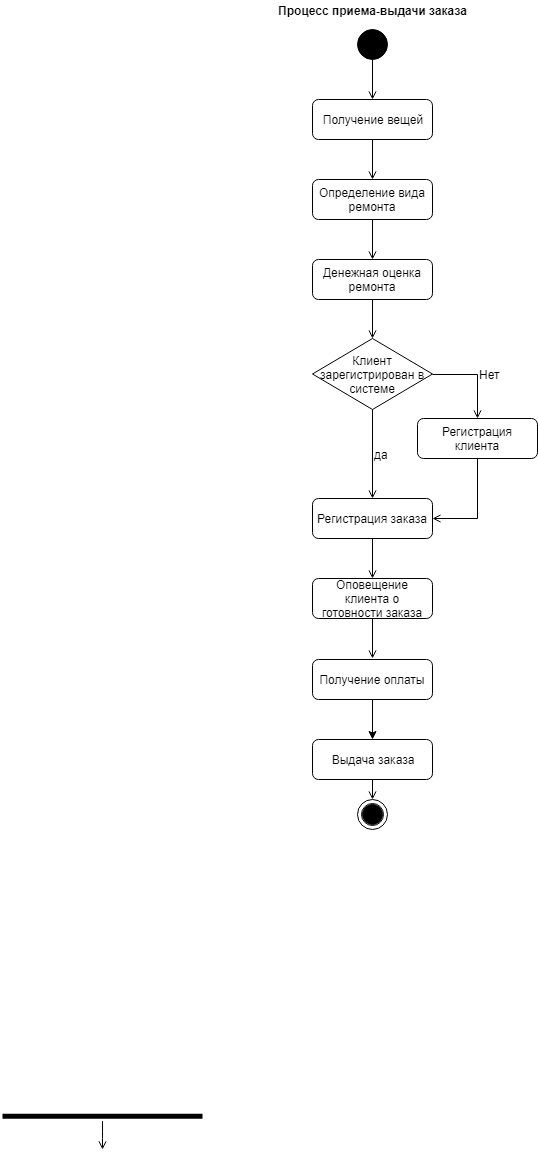

The diagram above was exported from draw.io. Its source (the exported page's mxGraphModel, read from the mxfile embedded in the PNG):
<mxGraphModel dx="1394" dy="764" grid="1" gridSize="10" guides="1" tooltips="1" connect="1" arrows="1" fold="1" page="1" pageScale="1" pageWidth="827" pageHeight="1169" background="#ffffff" math="0" shadow="0">
  <root>
    <mxCell id="0" />
    <mxCell id="1" parent="0" />
    <mxCell id="21" value="" style="edgeStyle=orthogonalEdgeStyle;rounded=1;html=1;endArrow=open;endFill=0;jettySize=auto;orthogonalLoop=1;strokeWidth=1;fontSize=12;exitX=0.5;exitY=1;" parent="1" target="22" edge="1">
      <mxGeometry relative="1" as="geometry">
        <mxPoint x="530" y="70" as="sourcePoint" />
      </mxGeometry>
    </mxCell>
    <mxCell id="22" value="Получение вещей" style="rounded=1;whiteSpace=wrap;html=1;fontSize=12;shadow=0;glass=0;comic=0;" parent="1" vertex="1">
      <mxGeometry x="470" y="110" width="120" height="40" as="geometry" />
    </mxCell>
    <mxCell id="27" value="" style="edgeStyle=orthogonalEdgeStyle;rounded=1;html=1;endArrow=open;endFill=0;jettySize=auto;orthogonalLoop=1;strokeWidth=1;fontSize=12;exitX=0.5;exitY=1;" parent="1" target="28" edge="1">
      <mxGeometry relative="1" as="geometry">
        <mxPoint x="530" y="150" as="sourcePoint" />
      </mxGeometry>
    </mxCell>
    <mxCell id="28" value="Определение вида ремонта" style="rounded=1;whiteSpace=wrap;html=1;fontSize=12;shadow=0;glass=0;comic=0;" parent="1" vertex="1">
      <mxGeometry x="470" y="190" width="120" height="40" as="geometry" />
    </mxCell>
    <mxCell id="29" value="" style="edgeStyle=orthogonalEdgeStyle;rounded=1;html=1;endArrow=open;endFill=0;jettySize=auto;orthogonalLoop=1;strokeWidth=1;fontSize=12;exitX=0.5;exitY=1;" parent="1" source="28" edge="1">
      <mxGeometry relative="1" as="geometry">
        <mxPoint x="540" y="160" as="sourcePoint" />
        <mxPoint x="530" y="270" as="targetPoint" />
      </mxGeometry>
    </mxCell>
    <mxCell id="35" value="Нет" style="edgeStyle=orthogonalEdgeStyle;rounded=0;html=1;endArrow=open;endFill=0;jettySize=auto;orthogonalLoop=1;strokeWidth=1;fontSize=12;entryX=0.5;entryY=0;labelPosition=right;verticalLabelPosition=middle;align=left;verticalAlign=middle;exitX=1;exitY=0.5;exitDx=0;exitDy=0;" parent="1" source="32" target="39" edge="1">
      <mxGeometry relative="1" as="geometry">
        <mxPoint x="675" y="399" as="targetPoint" />
        <Array as="points">
          <mxPoint x="635" y="385" />
        </Array>
      </mxGeometry>
    </mxCell>
    <mxCell id="32" value="Клиент зарегистрирован в системе" style="rhombus;whiteSpace=wrap;html=1;rounded=0;shadow=0;glass=0;comic=0;strokeWidth=1;fillColor=none;fontSize=12;" parent="1" vertex="1">
      <mxGeometry x="470" y="349" width="120" height="71" as="geometry" />
    </mxCell>
    <mxCell id="39" value="Регистрация клиента" style="rounded=1;whiteSpace=wrap;html=1;fontSize=12;shadow=0;glass=0;comic=0;" parent="1" vertex="1">
      <mxGeometry x="575" y="429" width="120" height="40" as="geometry" />
    </mxCell>
    <mxCell id="40" value="" style="edgeStyle=orthogonalEdgeStyle;rounded=0;html=1;endArrow=open;endFill=0;jettySize=auto;orthogonalLoop=1;strokeWidth=1;fontSize=12;exitX=0.5;exitY=1;entryX=1;entryY=0.5;" parent="1" source="39" target="41" edge="1">
      <mxGeometry relative="1" as="geometry">
        <mxPoint x="540" y="239" as="sourcePoint" />
        <mxPoint x="665" y="499" as="targetPoint" />
      </mxGeometry>
    </mxCell>
    <mxCell id="41" value="Регистрация заказа" style="rounded=1;whiteSpace=wrap;html=1;fontSize=12;shadow=0;glass=0;comic=0;" parent="1" vertex="1">
      <mxGeometry x="470" y="509" width="120" height="40" as="geometry" />
    </mxCell>
    <mxCell id="42" value="да" style="edgeStyle=orthogonalEdgeStyle;rounded=1;html=1;endArrow=open;endFill=0;jettySize=auto;orthogonalLoop=1;strokeWidth=1;fontSize=12;labelPosition=right;verticalLabelPosition=middle;align=left;verticalAlign=middle;" parent="1" source="32" target="41" edge="1">
      <mxGeometry relative="1" as="geometry">
        <mxPoint x="530" y="389" as="sourcePoint" />
        <mxPoint x="530" y="559" as="targetPoint" />
      </mxGeometry>
    </mxCell>
    <mxCell id="48" value="Выдача заказа" style="rounded=1;whiteSpace=wrap;html=1;fontSize=12;shadow=0;glass=0;comic=0;" parent="1" vertex="1">
      <mxGeometry x="470" y="750" width="120" height="40" as="geometry" />
    </mxCell>
    <mxCell id="50" value="Оповещение клиента о готовности заказа" style="rounded=1;whiteSpace=wrap;html=1;fontSize=12;shadow=0;glass=0;comic=0;" parent="1" vertex="1">
      <mxGeometry x="470" y="589" width="120" height="40" as="geometry" />
    </mxCell>
    <mxCell id="51" value="" style="edgeStyle=orthogonalEdgeStyle;rounded=1;html=1;endArrow=open;endFill=0;jettySize=auto;orthogonalLoop=1;strokeWidth=1;fontSize=12;entryX=0.5;entryY=0;exitX=0.5;exitY=1;" parent="1" source="41" target="50" edge="1">
      <mxGeometry relative="1" as="geometry">
        <mxPoint x="505" y="569" as="sourcePoint" />
        <mxPoint x="539.8620689655173" y="359.0344827586207" as="targetPoint" />
      </mxGeometry>
    </mxCell>
    <mxCell id="52" value="" style="edgeStyle=orthogonalEdgeStyle;rounded=1;html=1;endArrow=open;endFill=0;jettySize=auto;orthogonalLoop=1;strokeWidth=1;fontSize=12;entryX=0.5;entryY=0;exitX=0.5;exitY=1;" parent="1" source="50" edge="1">
      <mxGeometry relative="1" as="geometry">
        <mxPoint x="539.8620689655173" y="559.0344827586207" as="sourcePoint" />
        <mxPoint x="530" y="669" as="targetPoint" />
      </mxGeometry>
    </mxCell>
    <mxCell id="54" value="" style="line;strokeWidth=5;html=1;rounded=1;shadow=0;glass=0;comic=0;fillColor=#000000;fontSize=12;" parent="1" vertex="1">
      <mxGeometry x="160" y="1121.6666666666665" width="200" height="10" as="geometry" />
    </mxCell>
    <mxCell id="55" value="" style="edgeStyle=orthogonalEdgeStyle;rounded=1;html=1;endArrow=open;endFill=0;jettySize=auto;orthogonalLoop=1;strokeWidth=1;fontSize=12;" parent="1" source="54" edge="1">
      <mxGeometry relative="1" as="geometry">
        <mxPoint x="344.66666666666674" y="1099" as="sourcePoint" />
        <mxPoint x="260" y="1160" as="targetPoint" />
      </mxGeometry>
    </mxCell>
    <mxCell id="67" value="" style="ellipse;whiteSpace=wrap;html=1;aspect=fixed;fontSize=12;fillColor=#000000;" parent="1" vertex="1">
      <mxGeometry x="515" y="40" width="30" height="30" as="geometry" />
    </mxCell>
    <mxCell id="68" value="Денежная оценка ремонта" style="rounded=1;whiteSpace=wrap;html=1;fontSize=12;shadow=0;glass=0;comic=0;" parent="1" vertex="1">
      <mxGeometry x="470" y="270" width="120" height="40" as="geometry" />
    </mxCell>
    <mxCell id="71" value="" style="edgeStyle=orthogonalEdgeStyle;rounded=1;html=1;endArrow=open;endFill=0;jettySize=auto;orthogonalLoop=1;strokeWidth=1;fontSize=12;exitX=0.5;exitY=1;entryX=0.5;entryY=0;" parent="1" source="68" target="32" edge="1">
      <mxGeometry relative="1" as="geometry">
        <mxPoint x="530" y="390" as="sourcePoint" />
        <mxPoint x="540" y="360" as="targetPoint" />
      </mxGeometry>
    </mxCell>
    <mxCell id="72" value="" style="group" parent="1" vertex="1" connectable="0">
      <mxGeometry x="515" y="909" width="30" height="35" as="geometry" />
    </mxCell>
    <mxCell id="73" value="" style="group" parent="72" vertex="1" connectable="0">
      <mxGeometry width="30" height="35" as="geometry" />
    </mxCell>
    <mxCell id="74" value="" style="group" parent="73" vertex="1" connectable="0">
      <mxGeometry width="30" height="30" as="geometry" />
    </mxCell>
    <mxCell id="79" value="Процесс приема-выдачи заказа" style="text;html=1;strokeColor=none;fillColor=none;align=center;verticalAlign=middle;whiteSpace=wrap;rounded=0;fontStyle=1" parent="1" vertex="1">
      <mxGeometry x="427.5" y="11" width="205" height="20" as="geometry" />
    </mxCell>
    <mxCell id="4gz5lzYjpbX-NtAhrkX4-79" value="" style="edgeStyle=orthogonalEdgeStyle;rounded=1;html=1;endArrow=open;endFill=0;jettySize=auto;orthogonalLoop=1;strokeWidth=1;fontSize=12;exitX=0.5;exitY=1;entryX=0.5;entryY=0;entryDx=0;entryDy=0;" parent="1" source="48" target="75" edge="1">
      <mxGeometry relative="1" as="geometry">
        <mxPoint x="530" y="710" as="sourcePoint" />
        <mxPoint x="530" y="909" as="targetPoint" />
      </mxGeometry>
    </mxCell>
    <mxCell id="4gz5lzYjpbX-NtAhrkX4-84" value="" style="edgeStyle=orthogonalEdgeStyle;rounded=0;orthogonalLoop=1;jettySize=auto;html=1;" parent="1" source="4gz5lzYjpbX-NtAhrkX4-82" edge="1">
      <mxGeometry relative="1" as="geometry">
        <mxPoint x="530" y="750" as="targetPoint" />
      </mxGeometry>
    </mxCell>
    <mxCell id="4gz5lzYjpbX-NtAhrkX4-82" value="Получение оплаты" style="rounded=1;whiteSpace=wrap;html=1;fontSize=12;shadow=0;glass=0;comic=0;" parent="1" vertex="1">
      <mxGeometry x="470" y="670" width="120" height="40" as="geometry" />
    </mxCell>
    <mxCell id="75" value="" style="ellipse;shape=doubleEllipse;whiteSpace=wrap;html=1;aspect=fixed;rounded=0;shadow=0;glass=0;comic=0;strokeWidth=1;fillColor=#FFFFFF;fontSize=11;gradientColor=none;" parent="1" vertex="1">
      <mxGeometry x="515" y="810" width="30" height="30" as="geometry" />
    </mxCell>
    <mxCell id="76" value="" style="ellipse;shape=doubleEllipse;whiteSpace=wrap;html=1;aspect=fixed;rounded=0;shadow=0;glass=0;comic=0;strokeWidth=1;fillColor=#000000;fontSize=11;gradientColor=none;" parent="1" vertex="1">
      <mxGeometry x="520" y="815" width="20" height="20" as="geometry" />
    </mxCell>
  </root>
</mxGraphModel>